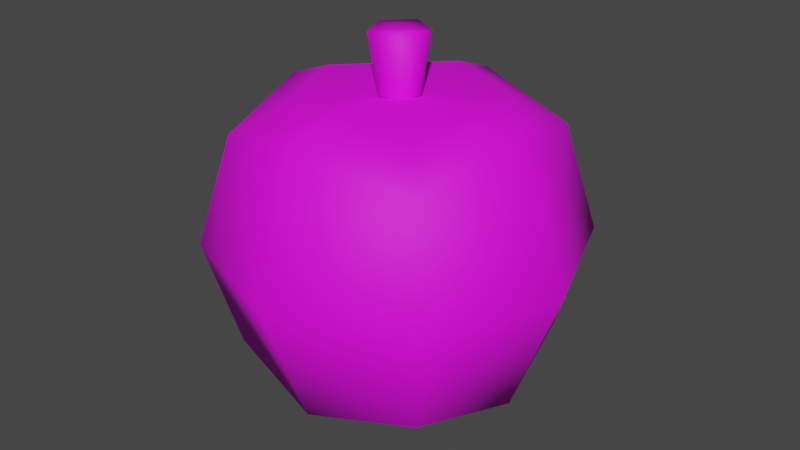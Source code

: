 # Source: Apple.blend  (saved by Blender 3.2.14; exported with 4.5.12 LTS)
import bpy
from mathutils import Matrix  # noqa: F401  (used for matrix-valued properties, if any)

bpy.ops.wm.read_factory_settings(use_empty=True)
scene = bpy.context.scene
scene.name = 'Scene'

# ---- collections
col_collection = bpy.data.collections.new('Collection'); scene.collection.children.link(col_collection)

# ---- images (referenced by path relative to the original .blend; pixels are not part of the script)
import os
ASSET_DIR = os.environ.get("B2B_ASSET_DIR", "")  # directory of the original .blend (textures are referenced by path, not embedded)
HERE = os.path.dirname(os.path.abspath(__file__))  # packed textures are extracted next to this script under _unpacked/

def load_image(name, relpath, width, height, colorspace="sRGB"):
    """Load a texture the original file referenced (path relative to the .blend, or extracted next to this script)."""
    p = next((c for c in (os.path.join(HERE, relpath), os.path.join(ASSET_DIR, relpath)) if relpath and os.path.exists(c)), "")
    if p:
        img = bpy.data.images.load(p, check_existing=True)
        img.name = name
    else:  # same state as the original file: an image datablock whose file is absent (Cycles renders it pink)
        img = bpy.data.images.new(name, width, height)
        img.source = "FILE"
        img.filepath = "//" + (relpath or name)
    img.colorspace_settings.name = colorspace
    return img
img_yellow_apple_64x64_texture_png = load_image('Yellow Apple 64x64 Texture.png', 'Yellow Apple 64x64 Texture.png', 1024, 1024, 'sRGB')

# ---- materials (node trees are filled in below, after node groups)
mat_apple = bpy.data.materials.new('Apple')
mat_apple.alpha_threshold = 0.0
mat_apple.use_transparent_shadow = False
mat_apple.line_color = (0.0, 0.0, 0.0, 1.0)

# ---- material node trees
mat_apple.use_nodes = True; mat_apple.node_tree.nodes.clear()
_N = mat_apple.node_tree.nodes; _L = mat_apple.node_tree.links
n0 = _N.new('ShaderNodeOutputMaterial'); n0.name = 'Material Output'; n0.location = (300, 300)
n1 = _N.new('ShaderNodeBsdfPrincipled'); n1.name = 'Principled BSDF'; n1.location = (10, 300)
n1.distribution = 'GGX'
n1.subsurface_method = 'RANDOM_WALK_SKIN'
n1.inputs[2].default_value = 0.6697
n1.inputs[3].default_value = 1.45
n1.inputs[13].default_value = 0.3818
n1.inputs[27].default_value = (0.0, 0.0, 0.0, 1.0)
n1.inputs[28].default_value = 1.0
n2 = _N.new('ShaderNodeTexImage'); n2.name = 'Image Texture'; n2.location = (-457, 116)
n2.image = img_yellow_apple_64x64_texture_png
_L.new(n1.outputs[0], n0.inputs[0])
_L.new(n2.outputs[0], n1.inputs[0])
n0.is_active_output = True

# ---- world
world_world = bpy.data.worlds.new('World'); scene.world = world_world
world_world.use_nodes = True; world_world.node_tree.nodes.clear()
_N = world_world.node_tree.nodes; _L = world_world.node_tree.links
n0 = _N.new('ShaderNodeOutputWorld'); n0.name = 'World Output'; n0.location = (300, 300)
n1 = _N.new('ShaderNodeBackground'); n1.name = 'Background'; n1.location = (10, 300)
n1.inputs[0].default_value = (0.05088, 0.05088, 0.05088, 1.0)
_L.new(n1.outputs[0], n0.inputs[0])
n0.is_active_output = True
world_world.color = (0.05088, 0.05088, 0.05088)
world_world.use_sun_shadow = False
world_world.sun_shadow_jitter_overblur = 0.0

# ---- meshes
me_cube = bpy.data.meshes.new('Cube')
me_cube.from_pydata([(0.3288, 0.3288, 1.383), (0.5, 0.5, 0.2663), (0.3288, -0.3288, 1.383), (0.5, -0.5, 0.2663), (-0.3288, 0.3288, 1.383), (-0.5, 0.5, 0.2663), (-0.3288, -0.3288, 1.383), (-0.5, -0.5, 0.2663), (-0.6096, 1.583e-08, 0.1568), (5.588e-09, 0.6096, 0.1568), (0.6096, 0.6096, 0.7663), (-0.6096, -0.6096, 0.7663), (0.6096, -0.6096, 0.7663), (-0.6096, 0.6096, 0.7663), (-2.7e-09, -0.4014, 1.456), (0.4014, 1.154e-08, 1.456), (-9.313e-10, -0.6096, 0.1568), (-0.4014, 6.519e-09, 1.456), (1.863e-09, 0.4014, 1.456), (0.6096, -1.863e-09, 0.1568), (-6.519e-09, 8.382e-09, 1.415), (1.304e-08, -0.8395, 0.7663), (-0.8395, 1.024e-08, 0.7663), (0.0, -5.588e-09, -0.07316), (0.8395, 9.313e-09, 0.7663), (1.304e-08, 0.8395, 0.7663), (0.5, -0.5, 1.266), (-1.863e-09, -0.6096, 1.376), (-0.5, -0.5, 1.266), (0.5, 0.5, 1.266), (0.6096, -1.863e-09, 1.376), (-0.6096, 6.519e-09, 1.376), (-0.5, 0.5, 1.266), (1.863e-09, 0.6096, 1.376), (0.06483, 0.06483, 1.412), (0.06483, -0.06483, 1.412), (-0.06483, 0.06483, 1.412), (-0.06483, -0.06483, 1.412), (-3.606e-09, -0.07915, 1.426), (0.07915, -7.61e-09, 1.426), (-0.07915, -8.6e-09, 1.426), (-2.706e-09, 0.07915, 1.426), (-3.895e-09, 0.1129, 1.707), (-6.253e-09, 1.912e-09, 1.696), (-0.1129, 1.388e-09, 1.707), (-5.178e-09, -0.1129, 1.707), (0.1129, 2.8e-09, 1.707), (0.09248, -0.09248, 1.687), (-0.09248, -0.09248, 1.687), (0.09248, 0.09248, 1.687), (-0.09248, 0.09248, 1.687)], [], [(0, 18, 20, 15), (18, 4, 17, 20), (20, 17, 6, 14), (15, 20, 14, 2), (3, 12, 21, 16), (12, 26, 27, 21), (21, 27, 28, 11), (16, 21, 11, 7), (7, 11, 22, 8), (11, 28, 31, 22), (22, 31, 32, 13), (8, 22, 13, 5), (5, 9, 23, 8), (9, 1, 19, 23), (23, 19, 3, 16), (8, 23, 16, 7), (1, 10, 24, 19), (10, 29, 30, 24), (24, 30, 26, 12), (19, 24, 12, 3), (5, 13, 25, 9), (13, 32, 33, 25), (25, 33, 29, 10), (9, 25, 10, 1), (2, 14, 27, 26), (14, 6, 28, 27), (0, 15, 30, 29), (15, 2, 26, 30), (6, 17, 31, 28), (17, 4, 32, 31), (4, 18, 33, 32), (18, 0, 29, 33), (49, 42, 43, 46), (42, 50, 44, 43), (43, 44, 48, 45), (46, 43, 45, 47), (40, 37, 48, 44), (39, 34, 49, 46), (38, 35, 47, 45), (34, 41, 42, 49), (36, 40, 44, 50), (35, 39, 46, 47), (37, 38, 45, 48), (41, 36, 50, 42)])
me_cube.polygons.foreach_set('use_smooth', [True] * 44)
_uv = me_cube.uv_layers.new(name='UVMap')
_uv.uv.foreach_set('vector', [0.7231, 0.1239, 0.8001, 0.1128, 0.7968, 0.2032, 0.7063, 0.1999, 0.8001, 0.1128, 0.8761, 0.1295, 0.8872, 0.2066, 0.7968, 0.2032, 0.7968, 0.2032, 0.8872, 0.2066, 0.8705, 0.2826, 0.7934, 0.2937, 0.7063, 0.1999, 0.7968, 0.2032, 0.7934, 0.2937, 0.7174, 0.2769, 0.3288, 0.4452, 0.3035, 0.316, 0.4519, 0.3135, 0.4494, 0.4453, 0.3035, 0.316, 0.3246, 0.186, 0.4546, 0.1652, 0.4519, 0.3135, 0.4519, 0.3135, 0.4546, 0.1652, 0.5838, 0.1908, 0.6, 0.3215, 0.4494, 0.4453, 0.4519, 0.3135, 0.6, 0.3215, 0.57, 0.4497, 0.57, 0.4497, 0.6992, 0.4245, 0.7016, 0.5728, 0.5699, 0.5703, 0.6992, 0.4245, 0.8292, 0.4455, 0.85, 0.5756, 0.7016, 0.5728, 0.7016, 0.5728, 0.85, 0.5756, 0.8244, 0.7047, 0.6937, 0.7209, 0.5699, 0.5703, 0.7016, 0.5728, 0.6937, 0.7209, 0.5655, 0.6909, 0.5655, 0.6909, 0.4448, 0.6908, 0.4471, 0.568, 0.5699, 0.5703, 0.4448, 0.6908, 0.3243, 0.6864, 0.3244, 0.5658, 0.4471, 0.568, 0.4471, 0.568, 0.3244, 0.5658, 0.3288, 0.4452, 0.4494, 0.4453, 0.5699, 0.5703, 0.4471, 0.568, 0.4494, 0.4453, 0.57, 0.4497, 0.3243, 0.6864, 0.195, 0.7116, 0.1926, 0.5633, 0.3244, 0.5658, 0.195, 0.7116, 0.06504, 0.6906, 0.0443, 0.5605, 0.1926, 0.5633, 0.1926, 0.5633, 0.0443, 0.5605, 0.06987, 0.4313, 0.2006, 0.4152, 0.3244, 0.5658, 0.1926, 0.5633, 0.2006, 0.4152, 0.3288, 0.4452, 0.5655, 0.6909, 0.5907, 0.8201, 0.4424, 0.8225, 0.4448, 0.6908, 0.5907, 0.8201, 0.5697, 0.9501, 0.4396, 0.9709, 0.4424, 0.8225, 0.4424, 0.8225, 0.4396, 0.9709, 0.3104, 0.9453, 0.2942, 0.8146, 0.4448, 0.6908, 0.4424, 0.8225, 0.2942, 0.8146, 0.3243, 0.6864, 0.7174, 0.2769, 0.7934, 0.2937, 0.7915, 0.3448, 0.6716, 0.3195, 0.7934, 0.2937, 0.8705, 0.2826, 0.913, 0.3284, 0.7915, 0.3448, 0.7231, 0.1239, 0.7063, 0.1999, 0.6552, 0.198, 0.6805, 0.07805, 0.7063, 0.1999, 0.7174, 0.2769, 0.6716, 0.3195, 0.6552, 0.198, 0.8705, 0.2826, 0.8872, 0.2066, 0.9383, 0.2085, 0.913, 0.3284, 0.8872, 0.2066, 0.8761, 0.1295, 0.922, 0.08698, 0.9383, 0.2085, 0.8761, 0.1295, 0.8001, 0.1128, 0.802, 0.06173, 0.922, 0.08698, 0.8001, 0.1128, 0.7231, 0.1239, 0.6805, 0.07805, 0.802, 0.06173, 0.188, 0.9455, 0.1786, 0.9257, 0.2041, 0.9199, 0.2099, 0.9455, 0.1786, 0.9257, 0.1786, 0.9038, 0.1984, 0.8944, 0.2041, 0.9199, 0.2041, 0.9199, 0.1984, 0.8944, 0.2203, 0.8944, 0.2297, 0.9141, 0.2099, 0.9455, 0.2041, 0.9199, 0.2297, 0.9141, 0.2297, 0.936, 0.1256, 0.9195, 0.1293, 0.9346, 0.06613, 0.941, 0.06088, 0.9195, 0.1227, 0.9182, 0.1263, 0.9333, 0.0632, 0.9398, 0.05796, 0.9182, 0.1222, 0.9207, 0.1258, 0.9358, 0.06269, 0.9422, 0.05744, 0.9207, 0.1249, 0.9056, 0.1212, 0.9207, 0.05647, 0.9207, 0.06172, 0.8992, 0.1293, 0.9044, 0.1256, 0.9195, 0.06088, 0.9195, 0.06613, 0.8979, 0.1263, 0.9031, 0.1227, 0.9182, 0.05796, 0.9182, 0.0632, 0.8967, 0.1258, 0.9056, 0.1222, 0.9207, 0.05744, 0.9207, 0.06269, 0.8992, 0.1212, 0.9207, 0.1249, 0.9358, 0.06172, 0.9422, 0.05647, 0.9207])
me_cube.materials.append(mat_apple)
me_cube.use_mirror_vertex_groups = False
me_cube.update()

# ---- objects
ob_cube = bpy.data.objects.new('Cube', me_cube)

# ---- transforms, parenting, visibility, modifiers, constraints
ob_cube.location = (0.0, 0.0, 0.0)
ob_cube.lock_rotations_4d = False
ob_cube.empty_display_type = 'ARROWS'
ob_cube.lineart.crease_threshold = 0.0

# ---- collection membership
col_collection.objects.link(ob_cube)

# ---- scene / render settings (as saved in the file)
scene.frame_start = 1; scene.frame_end = 250; scene.frame_set(1)
scene.render.engine = 'BLENDER_EEVEE_NEXT'
scene.cycles.sampling_pattern = 'TABULATED_SOBOL'
scene.cycles.use_light_tree = False
scene.view_settings.view_transform = 'Filmic'
bpy.context.view_layer.update()

# ---- added for rendering (the .blend has no active camera and no usable light): camera, sun
cam_auto = bpy.data.cameras.new('AutoCamera')
cam_auto.lens = 50.0
cam_auto.sensor_width = 36.0
cam_auto.clip_end = 1000.0
ob_auto_camera = bpy.data.objects.new('AutoCamera', cam_auto)
scene.collection.objects.link(ob_auto_camera)
ob_auto_camera.location = (2.74597, -3.29517, 3.01388)
ob_auto_camera.rotation_euler = (1.09748, -7.21219e-08, 0.694738)
scene.camera = ob_auto_camera
light_auto_sun = bpy.data.lights.new('AutoSun', 'SUN')
light_auto_sun.energy = 3.0
light_auto_sun.angle = 0.0523599
ob_auto_sun = bpy.data.objects.new('AutoSun', light_auto_sun)
scene.collection.objects.link(ob_auto_sun)
ob_auto_sun.rotation_euler = (0.872665, 0.174533, 0.523599)
bpy.context.view_layer.update()
